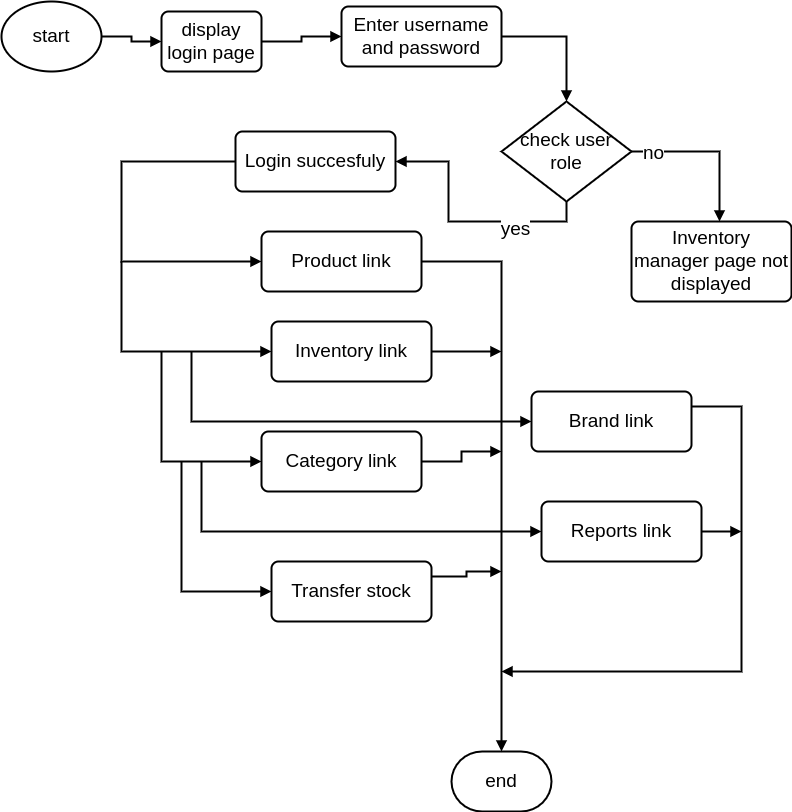

The diagram above was exported from draw.io. Its source (the exported page's mxGraphModel, read from the mxfile embedded in the PNG):
<mxGraphModel dx="796" dy="461" grid="1" gridSize="10" guides="1" tooltips="1" connect="1" arrows="1" fold="1" page="1" pageScale="1" pageWidth="827" pageHeight="1169" math="0" shadow="0">
  <root>
    <mxCell id="0" />
    <mxCell id="1" parent="0" />
    <mxCell id="m_l9u_m2grk-JVjdJhwF-1" value="end" style="strokeWidth=2;html=1;shape=mxgraph.flowchart.terminator;whiteSpace=wrap;fontSize=19;" vertex="1" parent="1">
      <mxGeometry x="470" y="770" width="100" height="60" as="geometry" />
    </mxCell>
    <mxCell id="m_l9u_m2grk-JVjdJhwF-7" style="edgeStyle=orthogonalEdgeStyle;rounded=0;orthogonalLoop=1;jettySize=auto;html=1;exitX=1;exitY=0.5;exitDx=0;exitDy=0;entryX=0;entryY=0.5;entryDx=0;entryDy=0;fontSize=19;startArrow=none;startFill=0;endArrow=block;endFill=1;strokeWidth=2;" edge="1" parent="1" source="m_l9u_m2grk-JVjdJhwF-2" target="m_l9u_m2grk-JVjdJhwF-4">
      <mxGeometry relative="1" as="geometry" />
    </mxCell>
    <mxCell id="m_l9u_m2grk-JVjdJhwF-2" value="display login page" style="rounded=1;whiteSpace=wrap;html=1;absoluteArcSize=1;arcSize=14;strokeWidth=2;fontSize=19;" vertex="1" parent="1">
      <mxGeometry x="180" y="30" width="100" height="60" as="geometry" />
    </mxCell>
    <mxCell id="m_l9u_m2grk-JVjdJhwF-6" style="edgeStyle=orthogonalEdgeStyle;rounded=0;orthogonalLoop=1;jettySize=auto;html=1;exitX=1;exitY=0.5;exitDx=0;exitDy=0;exitPerimeter=0;entryX=0;entryY=0.5;entryDx=0;entryDy=0;fontSize=19;startArrow=none;startFill=0;endArrow=block;endFill=1;strokeWidth=2;" edge="1" parent="1" source="m_l9u_m2grk-JVjdJhwF-3" target="m_l9u_m2grk-JVjdJhwF-2">
      <mxGeometry relative="1" as="geometry" />
    </mxCell>
    <mxCell id="m_l9u_m2grk-JVjdJhwF-3" value="start" style="strokeWidth=2;html=1;shape=mxgraph.flowchart.start_2;whiteSpace=wrap;fontSize=19;" vertex="1" parent="1">
      <mxGeometry x="20" y="20" width="100" height="70" as="geometry" />
    </mxCell>
    <mxCell id="m_l9u_m2grk-JVjdJhwF-8" style="edgeStyle=orthogonalEdgeStyle;rounded=0;orthogonalLoop=1;jettySize=auto;html=1;exitX=1;exitY=0.5;exitDx=0;exitDy=0;entryX=0.5;entryY=0;entryDx=0;entryDy=0;entryPerimeter=0;fontSize=19;startArrow=none;startFill=0;endArrow=block;endFill=1;strokeWidth=2;" edge="1" parent="1" source="m_l9u_m2grk-JVjdJhwF-4" target="m_l9u_m2grk-JVjdJhwF-5">
      <mxGeometry relative="1" as="geometry" />
    </mxCell>
    <mxCell id="m_l9u_m2grk-JVjdJhwF-4" value="Enter username and password" style="rounded=1;whiteSpace=wrap;html=1;absoluteArcSize=1;arcSize=14;strokeWidth=2;fontSize=19;" vertex="1" parent="1">
      <mxGeometry x="360" y="25" width="160" height="60" as="geometry" />
    </mxCell>
    <mxCell id="1INKYn0x9zvbouhGDo0I-4" style="edgeStyle=orthogonalEdgeStyle;rounded=0;orthogonalLoop=1;jettySize=auto;html=1;exitX=0.5;exitY=1;exitDx=0;exitDy=0;exitPerimeter=0;entryX=1;entryY=0.5;entryDx=0;entryDy=0;fontSize=19;startArrow=none;startFill=0;endArrow=block;endFill=1;strokeWidth=2;" edge="1" parent="1" source="m_l9u_m2grk-JVjdJhwF-5" target="m_l9u_m2grk-JVjdJhwF-9">
      <mxGeometry relative="1" as="geometry" />
    </mxCell>
    <mxCell id="1INKYn0x9zvbouhGDo0I-8" value="yes" style="edgeLabel;html=1;align=center;verticalAlign=middle;resizable=0;points=[];fontSize=19;" vertex="1" connectable="0" parent="1INKYn0x9zvbouhGDo0I-4">
      <mxGeometry x="-0.4233" y="7" relative="1" as="geometry">
        <mxPoint as="offset" />
      </mxGeometry>
    </mxCell>
    <mxCell id="1INKYn0x9zvbouhGDo0I-6" style="edgeStyle=orthogonalEdgeStyle;rounded=0;orthogonalLoop=1;jettySize=auto;html=1;exitX=1;exitY=0.5;exitDx=0;exitDy=0;exitPerimeter=0;entryX=0.55;entryY=0;entryDx=0;entryDy=0;entryPerimeter=0;fontSize=19;startArrow=none;startFill=0;endArrow=block;endFill=1;strokeWidth=2;" edge="1" parent="1" source="m_l9u_m2grk-JVjdJhwF-5" target="1INKYn0x9zvbouhGDo0I-5">
      <mxGeometry relative="1" as="geometry" />
    </mxCell>
    <mxCell id="1INKYn0x9zvbouhGDo0I-7" value="no" style="edgeLabel;html=1;align=center;verticalAlign=middle;resizable=0;points=[];fontSize=19;" vertex="1" connectable="0" parent="1INKYn0x9zvbouhGDo0I-6">
      <mxGeometry x="-0.7342" y="-1" relative="1" as="geometry">
        <mxPoint as="offset" />
      </mxGeometry>
    </mxCell>
    <mxCell id="m_l9u_m2grk-JVjdJhwF-5" value="check user role" style="strokeWidth=2;html=1;shape=mxgraph.flowchart.decision;whiteSpace=wrap;fontSize=19;" vertex="1" parent="1">
      <mxGeometry x="520" y="120" width="130" height="100" as="geometry" />
    </mxCell>
    <mxCell id="1INKYn0x9zvbouhGDo0I-9" style="edgeStyle=orthogonalEdgeStyle;rounded=0;orthogonalLoop=1;jettySize=auto;html=1;exitX=0;exitY=0.5;exitDx=0;exitDy=0;entryX=0;entryY=0.5;entryDx=0;entryDy=0;fontSize=19;startArrow=none;startFill=0;endArrow=block;endFill=1;strokeWidth=2;" edge="1" parent="1" source="m_l9u_m2grk-JVjdJhwF-9" target="1INKYn0x9zvbouhGDo0I-1">
      <mxGeometry relative="1" as="geometry">
        <Array as="points">
          <mxPoint x="140" y="180" />
          <mxPoint x="140" y="280" />
        </Array>
      </mxGeometry>
    </mxCell>
    <mxCell id="m_l9u_m2grk-JVjdJhwF-9" value="Login succesfuly" style="rounded=1;whiteSpace=wrap;html=1;absoluteArcSize=1;arcSize=14;strokeWidth=2;fontSize=19;" vertex="1" parent="1">
      <mxGeometry x="254" y="150" width="160" height="60" as="geometry" />
    </mxCell>
    <mxCell id="1INKYn0x9zvbouhGDo0I-19" style="edgeStyle=orthogonalEdgeStyle;rounded=0;orthogonalLoop=1;jettySize=auto;html=1;exitX=1;exitY=0.5;exitDx=0;exitDy=0;entryX=0.5;entryY=0;entryDx=0;entryDy=0;entryPerimeter=0;fontSize=19;startArrow=none;startFill=0;endArrow=block;endFill=1;strokeWidth=2;" edge="1" parent="1" source="1INKYn0x9zvbouhGDo0I-1" target="m_l9u_m2grk-JVjdJhwF-1">
      <mxGeometry relative="1" as="geometry" />
    </mxCell>
    <mxCell id="1INKYn0x9zvbouhGDo0I-1" value="Product link" style="rounded=1;whiteSpace=wrap;html=1;absoluteArcSize=1;arcSize=14;strokeWidth=2;fontSize=19;" vertex="1" parent="1">
      <mxGeometry x="280" y="250" width="160" height="60" as="geometry" />
    </mxCell>
    <mxCell id="1INKYn0x9zvbouhGDo0I-10" style="edgeStyle=orthogonalEdgeStyle;rounded=0;orthogonalLoop=1;jettySize=auto;html=1;exitX=0;exitY=0.5;exitDx=0;exitDy=0;fontSize=19;startArrow=block;startFill=1;endArrow=none;endFill=0;strokeWidth=2;" edge="1" parent="1" source="1INKYn0x9zvbouhGDo0I-2">
      <mxGeometry relative="1" as="geometry">
        <mxPoint x="140" y="280" as="targetPoint" />
      </mxGeometry>
    </mxCell>
    <mxCell id="1INKYn0x9zvbouhGDo0I-20" style="edgeStyle=orthogonalEdgeStyle;rounded=0;orthogonalLoop=1;jettySize=auto;html=1;exitX=1;exitY=0.5;exitDx=0;exitDy=0;fontSize=19;startArrow=none;startFill=0;endArrow=block;endFill=1;strokeWidth=2;" edge="1" parent="1" source="1INKYn0x9zvbouhGDo0I-2">
      <mxGeometry relative="1" as="geometry">
        <mxPoint x="520" y="370" as="targetPoint" />
      </mxGeometry>
    </mxCell>
    <mxCell id="1INKYn0x9zvbouhGDo0I-2" value="Inventory link" style="rounded=1;whiteSpace=wrap;html=1;absoluteArcSize=1;arcSize=14;strokeWidth=2;fontSize=19;" vertex="1" parent="1">
      <mxGeometry x="290" y="340" width="160" height="60" as="geometry" />
    </mxCell>
    <mxCell id="1INKYn0x9zvbouhGDo0I-5" value="Inventory manager page not displayed" style="rounded=1;whiteSpace=wrap;html=1;absoluteArcSize=1;arcSize=14;strokeWidth=2;fontSize=19;" vertex="1" parent="1">
      <mxGeometry x="650" y="240" width="160" height="80" as="geometry" />
    </mxCell>
    <mxCell id="1INKYn0x9zvbouhGDo0I-16" style="edgeStyle=orthogonalEdgeStyle;rounded=0;orthogonalLoop=1;jettySize=auto;html=1;exitX=0;exitY=0.5;exitDx=0;exitDy=0;fontSize=19;startArrow=block;startFill=1;endArrow=none;endFill=0;strokeWidth=2;" edge="1" parent="1" source="1INKYn0x9zvbouhGDo0I-11">
      <mxGeometry relative="1" as="geometry">
        <mxPoint x="180" y="370" as="targetPoint" />
      </mxGeometry>
    </mxCell>
    <mxCell id="1INKYn0x9zvbouhGDo0I-21" style="edgeStyle=orthogonalEdgeStyle;rounded=0;orthogonalLoop=1;jettySize=auto;html=1;exitX=1;exitY=0.5;exitDx=0;exitDy=0;fontSize=19;startArrow=none;startFill=0;endArrow=block;endFill=1;strokeWidth=2;" edge="1" parent="1" source="1INKYn0x9zvbouhGDo0I-11">
      <mxGeometry relative="1" as="geometry">
        <mxPoint x="520" y="470" as="targetPoint" />
      </mxGeometry>
    </mxCell>
    <mxCell id="1INKYn0x9zvbouhGDo0I-11" value="Category link" style="rounded=1;whiteSpace=wrap;html=1;absoluteArcSize=1;arcSize=14;strokeWidth=2;fontSize=19;" vertex="1" parent="1">
      <mxGeometry x="280" y="450" width="160" height="60" as="geometry" />
    </mxCell>
    <mxCell id="1INKYn0x9zvbouhGDo0I-15" style="edgeStyle=orthogonalEdgeStyle;rounded=0;orthogonalLoop=1;jettySize=auto;html=1;exitX=0;exitY=0.5;exitDx=0;exitDy=0;fontSize=19;startArrow=block;startFill=1;endArrow=none;endFill=0;strokeWidth=2;" edge="1" parent="1" source="1INKYn0x9zvbouhGDo0I-12">
      <mxGeometry relative="1" as="geometry">
        <mxPoint x="210" y="370" as="targetPoint" />
      </mxGeometry>
    </mxCell>
    <mxCell id="1INKYn0x9zvbouhGDo0I-23" style="edgeStyle=orthogonalEdgeStyle;rounded=0;orthogonalLoop=1;jettySize=auto;html=1;exitX=1;exitY=0.25;exitDx=0;exitDy=0;fontSize=19;startArrow=none;startFill=0;endArrow=block;endFill=1;strokeWidth=2;" edge="1" parent="1" source="1INKYn0x9zvbouhGDo0I-12">
      <mxGeometry relative="1" as="geometry">
        <mxPoint x="520" y="690" as="targetPoint" />
        <Array as="points">
          <mxPoint x="760" y="425" />
          <mxPoint x="760" y="690" />
        </Array>
      </mxGeometry>
    </mxCell>
    <mxCell id="1INKYn0x9zvbouhGDo0I-12" value="Brand link" style="rounded=1;whiteSpace=wrap;html=1;absoluteArcSize=1;arcSize=14;strokeWidth=2;fontSize=19;" vertex="1" parent="1">
      <mxGeometry x="550" y="410" width="160" height="60" as="geometry" />
    </mxCell>
    <mxCell id="1INKYn0x9zvbouhGDo0I-18" style="edgeStyle=orthogonalEdgeStyle;rounded=0;orthogonalLoop=1;jettySize=auto;html=1;exitX=0;exitY=0.5;exitDx=0;exitDy=0;fontSize=19;startArrow=block;startFill=1;endArrow=none;endFill=0;strokeWidth=2;" edge="1" parent="1" source="1INKYn0x9zvbouhGDo0I-13">
      <mxGeometry relative="1" as="geometry">
        <mxPoint x="200" y="480" as="targetPoint" />
      </mxGeometry>
    </mxCell>
    <mxCell id="1INKYn0x9zvbouhGDo0I-22" style="edgeStyle=orthogonalEdgeStyle;rounded=0;orthogonalLoop=1;jettySize=auto;html=1;exitX=1;exitY=0.25;exitDx=0;exitDy=0;fontSize=19;startArrow=none;startFill=0;endArrow=block;endFill=1;strokeWidth=2;" edge="1" parent="1" source="1INKYn0x9zvbouhGDo0I-13">
      <mxGeometry relative="1" as="geometry">
        <mxPoint x="520" y="590" as="targetPoint" />
      </mxGeometry>
    </mxCell>
    <mxCell id="1INKYn0x9zvbouhGDo0I-13" value="Transfer stock" style="rounded=1;whiteSpace=wrap;html=1;absoluteArcSize=1;arcSize=14;strokeWidth=2;fontSize=19;" vertex="1" parent="1">
      <mxGeometry x="290" y="580" width="160" height="60" as="geometry" />
    </mxCell>
    <mxCell id="1INKYn0x9zvbouhGDo0I-17" style="edgeStyle=orthogonalEdgeStyle;rounded=0;orthogonalLoop=1;jettySize=auto;html=1;exitX=0;exitY=0.5;exitDx=0;exitDy=0;fontSize=19;startArrow=block;startFill=1;endArrow=none;endFill=0;strokeWidth=2;" edge="1" parent="1" source="1INKYn0x9zvbouhGDo0I-14">
      <mxGeometry relative="1" as="geometry">
        <mxPoint x="220" y="480" as="targetPoint" />
      </mxGeometry>
    </mxCell>
    <mxCell id="1INKYn0x9zvbouhGDo0I-24" style="edgeStyle=orthogonalEdgeStyle;rounded=0;orthogonalLoop=1;jettySize=auto;html=1;exitX=1;exitY=0.5;exitDx=0;exitDy=0;fontSize=19;startArrow=none;startFill=0;endArrow=block;endFill=1;strokeWidth=2;" edge="1" parent="1" source="1INKYn0x9zvbouhGDo0I-14">
      <mxGeometry relative="1" as="geometry">
        <mxPoint x="760" y="550" as="targetPoint" />
      </mxGeometry>
    </mxCell>
    <mxCell id="1INKYn0x9zvbouhGDo0I-14" value="Reports link" style="rounded=1;whiteSpace=wrap;html=1;absoluteArcSize=1;arcSize=14;strokeWidth=2;fontSize=19;" vertex="1" parent="1">
      <mxGeometry x="560" y="520" width="160" height="60" as="geometry" />
    </mxCell>
  </root>
</mxGraphModel>